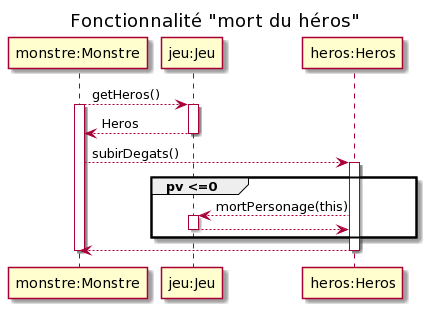

The diagram above was rendered by PlantUML. Its source (embedded in the PNG):
@startuml
title Fonctionnalité "mort du héros"

participant "monstre:Monstre" as monstre
participant "jeu:Jeu" as jeu
participant "heros:Heros" as heros

monstre --> jeu : getHeros()
activate monstre
activate jeu
monstre <-- jeu : Heros
deactivate jeu
monstre --> heros : subirDegats()
activate heros
group pv <=0
heros --> jeu : mortPersonage(this)
activate jeu
jeu --> heros
deactivate jeu
end
heros --> monstre
deactivate heros
deactivate monstre
@enduml